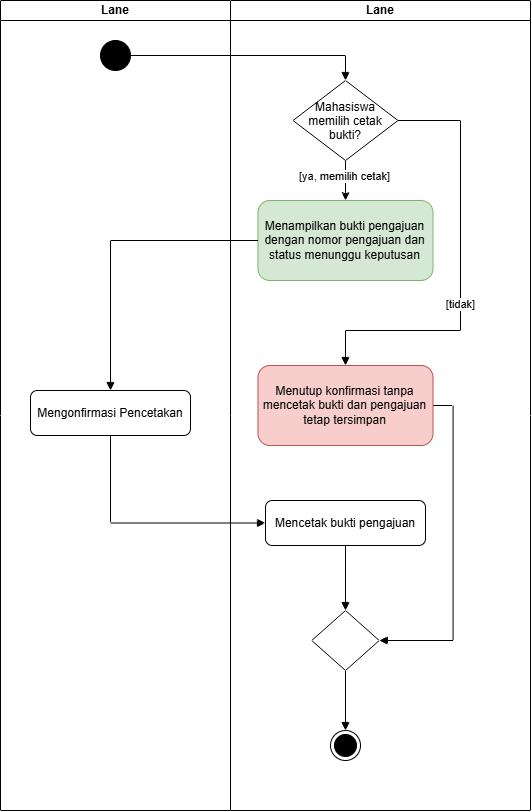

The diagram above was exported from draw.io. Its source (the exported page's mxGraphModel, read from the mxfile embedded in the PNG):
<mxGraphModel dx="541" dy="552" grid="1" gridSize="10" guides="1" tooltips="1" connect="1" arrows="1" fold="1" page="1" pageScale="1" pageWidth="850" pageHeight="1100" math="0" shadow="0">
  <root>
    <mxCell id="0" />
    <mxCell id="1" parent="0" />
    <mxCell id="T_dSds_o0V-q5iHyvRFL-3" parent="1" style="swimlane;startSize=20;whiteSpace=wrap;html=1;" value="Lane" vertex="1">
      <mxGeometry height="810" width="230" x="90" y="20" as="geometry" />
    </mxCell>
    <mxCell id="T_dSds_o0V-q5iHyvRFL-1" parent="T_dSds_o0V-q5iHyvRFL-3" style="ellipse;fillColor=strokeColor;html=1;" value="" vertex="1">
      <mxGeometry height="30" width="30" x="100" y="40" as="geometry" />
    </mxCell>
    <mxCell id="T_dSds_o0V-q5iHyvRFL-16" parent="T_dSds_o0V-q5iHyvRFL-3" style="rounded=1;whiteSpace=wrap;html=1;roundedPerimeter=1;" value="Mengonfirmasi Pencetakan" vertex="1">
      <mxGeometry height="45" width="160" x="30" y="390" as="geometry" />
    </mxCell>
    <mxCell id="T_dSds_o0V-q5iHyvRFL-4" parent="1" style="swimlane;startSize=20;whiteSpace=wrap;html=1;" value="Lane" vertex="1">
      <mxGeometry height="810" width="300" x="320" y="20" as="geometry" />
    </mxCell>
    <mxCell id="T_dSds_o0V-q5iHyvRFL-13" edge="1" parent="T_dSds_o0V-q5iHyvRFL-4" source="T_dSds_o0V-q5iHyvRFL-5" style="edgeStyle=orthogonalEdgeStyle;rounded=0;orthogonalLoop=1;jettySize=auto;html=1;exitX=1;exitY=0.5;exitDx=0;exitDy=0;entryX=0.5;entryY=0;entryDx=0;entryDy=0;defaultLabelBackgroundColor=page;endArrow=block;endFill=1;" target="T_dSds_o0V-q5iHyvRFL-11">
      <mxGeometry relative="1" as="geometry">
        <Array as="points">
          <mxPoint x="230" y="120" />
          <mxPoint x="230" y="330" />
          <mxPoint x="115" y="330" />
        </Array>
      </mxGeometry>
    </mxCell>
    <mxCell id="T_dSds_o0V-q5iHyvRFL-14" connectable="0" parent="T_dSds_o0V-q5iHyvRFL-13" style="edgeLabel;html=1;align=center;verticalAlign=middle;resizable=0;points=[];inheritText=1;defaultLabelBackgroundColor=page;" value="[tidak]" vertex="1">
      <mxGeometry relative="1" x="0.1646" as="geometry">
        <mxPoint as="offset" />
      </mxGeometry>
    </mxCell>
    <mxCell id="T_dSds_o0V-q5iHyvRFL-5" parent="T_dSds_o0V-q5iHyvRFL-4" style="rhombus;" value="Mahasiswa&#10;memilih cetak&#10;bukti?" vertex="1">
      <mxGeometry height="80" width="105" x="62.5" y="80" as="geometry" />
    </mxCell>
    <mxCell id="T_dSds_o0V-q5iHyvRFL-9" parent="T_dSds_o0V-q5iHyvRFL-4" style="rounded=1;whiteSpace=wrap;html=1;roundedPerimeter=1;fillColor=#d5e8d4;strokeColor=#82b366;" value="Menampilkan bukti pengajuan dengan nomor pengajuan dan status menunggu keputusan" vertex="1">
      <mxGeometry height="80" width="175.05" x="27.46999999999997" y="200" as="geometry" />
    </mxCell>
    <mxCell id="T_dSds_o0V-q5iHyvRFL-8" edge="1" parent="T_dSds_o0V-q5iHyvRFL-4" source="T_dSds_o0V-q5iHyvRFL-5" style="edgeStyle=orthogonalEdgeStyle;rounded=0;orthogonalLoop=1;jettySize=auto;html=1;exitX=0.5;exitY=1;exitDx=0;exitDy=0;defaultLabelBackgroundColor=page;" target="T_dSds_o0V-q5iHyvRFL-9">
      <mxGeometry relative="1" as="geometry">
        <mxPoint x="114.94736842105272" y="220" as="targetPoint" />
      </mxGeometry>
    </mxCell>
    <mxCell id="T_dSds_o0V-q5iHyvRFL-12" connectable="0" parent="T_dSds_o0V-q5iHyvRFL-8" style="edgeLabel;html=1;align=center;verticalAlign=middle;resizable=0;points=[];inheritText=1;defaultLabelBackgroundColor=page;" value="[ya, memilih cetak]" vertex="1">
      <mxGeometry relative="1" x="-0.2466" y="-2" as="geometry">
        <mxPoint as="offset" />
      </mxGeometry>
    </mxCell>
    <mxCell id="T_dSds_o0V-q5iHyvRFL-23" edge="1" parent="T_dSds_o0V-q5iHyvRFL-4" source="T_dSds_o0V-q5iHyvRFL-11" style="edgeStyle=orthogonalEdgeStyle;rounded=0;orthogonalLoop=1;jettySize=auto;html=1;exitX=1;exitY=0.5;exitDx=0;exitDy=0;entryX=1;entryY=0.5;entryDx=0;entryDy=0;defaultLabelBackgroundColor=page;endArrow=block;endFill=1;" target="T_dSds_o0V-q5iHyvRFL-20">
      <mxGeometry relative="1" as="geometry" />
    </mxCell>
    <mxCell id="T_dSds_o0V-q5iHyvRFL-11" parent="T_dSds_o0V-q5iHyvRFL-4" style="rounded=1;whiteSpace=wrap;html=1;roundedPerimeter=1;fillColor=#f8cecc;strokeColor=#b85450;" value="Menutup konfirmasi tanpa mencetak bukti dan pengajuan tetap tersimpan" vertex="1">
      <mxGeometry height="80" width="175.05" x="27.46999999999997" y="365" as="geometry" />
    </mxCell>
    <mxCell id="T_dSds_o0V-q5iHyvRFL-2" parent="T_dSds_o0V-q5iHyvRFL-4" style="ellipse;html=1;shape=endState;fillColor=strokeColor;" value="" vertex="1">
      <mxGeometry height="30" width="30" x="100" y="730" as="geometry" />
    </mxCell>
    <mxCell id="T_dSds_o0V-q5iHyvRFL-21" edge="1" parent="T_dSds_o0V-q5iHyvRFL-4" source="T_dSds_o0V-q5iHyvRFL-18" style="edgeStyle=orthogonalEdgeStyle;rounded=0;orthogonalLoop=1;jettySize=auto;html=1;exitX=0.5;exitY=1;exitDx=0;exitDy=0;entryX=0.5;entryY=0;entryDx=0;entryDy=0;defaultLabelBackgroundColor=page;endArrow=block;endFill=1;" target="T_dSds_o0V-q5iHyvRFL-20">
      <mxGeometry relative="1" as="geometry" />
    </mxCell>
    <mxCell id="T_dSds_o0V-q5iHyvRFL-18" parent="T_dSds_o0V-q5iHyvRFL-4" style="rounded=1;whiteSpace=wrap;html=1;roundedPerimeter=1;" value="Mencetak bukti pengajuan" vertex="1">
      <mxGeometry height="45" width="160" x="34.99000000000001" y="500" as="geometry" />
    </mxCell>
    <mxCell id="T_dSds_o0V-q5iHyvRFL-22" edge="1" parent="T_dSds_o0V-q5iHyvRFL-4" source="T_dSds_o0V-q5iHyvRFL-20" style="edgeStyle=orthogonalEdgeStyle;rounded=0;orthogonalLoop=1;jettySize=auto;html=1;exitX=0.5;exitY=1;exitDx=0;exitDy=0;entryX=0.5;entryY=0;entryDx=0;entryDy=0;defaultLabelBackgroundColor=page;endArrow=block;endFill=1;" target="T_dSds_o0V-q5iHyvRFL-2">
      <mxGeometry relative="1" as="geometry" />
    </mxCell>
    <mxCell id="T_dSds_o0V-q5iHyvRFL-20" parent="T_dSds_o0V-q5iHyvRFL-4" style="rhombus;" value="" vertex="1">
      <mxGeometry height="60" width="67.5" x="81.25" y="610" as="geometry" />
    </mxCell>
    <mxCell id="T_dSds_o0V-q5iHyvRFL-6" edge="1" parent="1" source="T_dSds_o0V-q5iHyvRFL-1" style="edgeStyle=orthogonalEdgeStyle;rounded=0;orthogonalLoop=1;jettySize=auto;html=1;exitX=1;exitY=0.5;exitDx=0;exitDy=0;entryX=0.5;entryY=0;entryDx=0;entryDy=0;defaultLabelBackgroundColor=page;endArrow=block;endFill=1;" target="T_dSds_o0V-q5iHyvRFL-5">
      <mxGeometry relative="1" as="geometry" />
    </mxCell>
    <mxCell id="T_dSds_o0V-q5iHyvRFL-17" edge="1" parent="1" source="T_dSds_o0V-q5iHyvRFL-9" style="edgeStyle=orthogonalEdgeStyle;rounded=0;orthogonalLoop=1;jettySize=auto;html=1;exitX=0;exitY=0.5;exitDx=0;exitDy=0;defaultLabelBackgroundColor=page;endArrow=block;endFill=1;" target="T_dSds_o0V-q5iHyvRFL-16">
      <mxGeometry relative="1" as="geometry" />
    </mxCell>
    <mxCell id="T_dSds_o0V-q5iHyvRFL-19" edge="1" parent="1" source="T_dSds_o0V-q5iHyvRFL-16" style="edgeStyle=orthogonalEdgeStyle;rounded=0;orthogonalLoop=1;jettySize=auto;html=1;exitX=0.5;exitY=1;exitDx=0;exitDy=0;entryX=0;entryY=0.5;entryDx=0;entryDy=0;defaultLabelBackgroundColor=page;endArrow=block;endFill=1;" target="T_dSds_o0V-q5iHyvRFL-18">
      <mxGeometry relative="1" as="geometry" />
    </mxCell>
  </root>
</mxGraphModel>